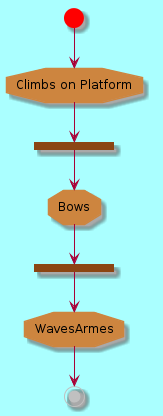

The diagram above was rendered by PlantUML. Its source (embedded in the PNG):
@startuml
skinparam backgroundColor #AAFFFF
skinparam activityStartColor red
skinparam activityBarColor SaddleBrown
skinparam activityEndColor Silver
skinparam activityBackgroundColor Peru
skinparam activityBorderColor Peru
skinparam activityFontName Impact
skinparam activityShape octagon

(*) --> "Climbs on Platform"
--> === S1 ===
--> Bows
--> === S2 ===
--> WavesArmes
--> (*)
@enduml